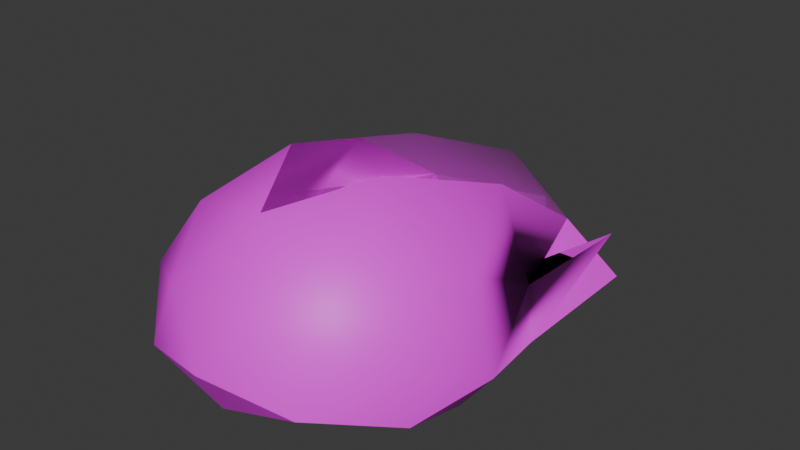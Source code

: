 # Source: Attack_Tester.blend  (saved by Blender 4.5.90; exported with 4.5.12 LTS)
import bpy
from mathutils import Matrix  # noqa: F401  (used for matrix-valued properties, if any)

bpy.ops.wm.read_factory_settings(use_empty=True)
scene = bpy.context.scene
scene.name = 'Scene'

# ---- collections
col_collection = bpy.data.collections.new('Collection'); scene.collection.children.link(col_collection)

# ---- images (referenced by path relative to the original .blend; pixels are not part of the script)
import os
ASSET_DIR = os.environ.get("B2B_ASSET_DIR", "")  # directory of the original .blend (textures are referenced by path, not embedded)
HERE = os.path.dirname(os.path.abspath(__file__))  # packed textures are extracted next to this script under _unpacked/

def load_image(name, relpath, width, height, colorspace="sRGB"):
    """Load a texture the original file referenced (path relative to the .blend, or extracted next to this script)."""
    p = next((c for c in (os.path.join(HERE, relpath), os.path.join(ASSET_DIR, relpath)) if relpath and os.path.exists(c)), "")
    if p:
        img = bpy.data.images.load(p, check_existing=True)
        img.name = name
    else:  # same state as the original file: an image datablock whose file is absent (Cycles renders it pink)
        img = bpy.data.images.new(name, width, height)
        img.source = "FILE"
        img.filepath = "//" + (relpath or name)
    img.colorspace_settings.name = colorspace
    return img
img_compact_attack_mat_png = load_image('Compact_Attack_Mat.png', 'Compact_Attack_Mat.png', 1024, 1024, 'sRGB')
img_comparct_attack_glass_mat_png = load_image('Comparct_Attack_Glass_Mat.png', 'Comparct_Attack_Glass_Mat.png', 1024, 1024, 'sRGB')

# ---- materials (node trees are filled in below, after node groups)
mat_attack_body_mat = bpy.data.materials.new('Attack_Body_Mat')
mat_attack_glass_mat = bpy.data.materials.new('Attack_Glass_Mat')

# ---- node groups
ng_smooth_by_angle = bpy.data.node_groups.new('Smooth by Angle', 'GeometryNodeTree')
_s = ng_smooth_by_angle.interface.new_socket(name='Mesh', in_out='OUTPUT', socket_type='NodeSocketGeometry')
_s = ng_smooth_by_angle.interface.new_socket(name='Mesh', in_out='INPUT', socket_type='NodeSocketGeometry')
_s = ng_smooth_by_angle.interface.new_socket(name='Angle', in_out='INPUT', socket_type='NodeSocketFloat')
_s.subtype = 'ANGLE'
_s.default_value = 0.5236
_s.min_value = 0.0
_s.max_value = 3.142
_s.description = 'Maximum face angle for smooth edges'
_s = ng_smooth_by_angle.interface.new_socket(name='Ignore Sharpness', in_out='INPUT', socket_type='NodeSocketBool')
_s.force_non_field = True
ng_smooth_by_angle.description = 'Set the sharpness of mesh edges based on the angle between the neighboring faces'
ng_smooth_by_angle.is_modifier = True
_N = ng_smooth_by_angle.nodes; _L = ng_smooth_by_angle.links
n0 = _N.new('GeometryNodeSetShadeSmooth'); n0.name = 'Set Shade Smooth'; n0.location = (120, -80)
n0.domain = 'EDGE'
n1 = _N.new('GeometryNodeSetShadeSmooth'); n1.name = 'Set Shade Smooth.001'; n1.location = (300, -80)
n2 = _N.new('NodeGroupOutput'); n2.name = 'Group Output'; n2.location = (480, -80)
n3 = _N.new('GeometryNodeInputMeshEdgeAngle'); n3.name = 'Edge Angle'; n3.location = (-440, -240)
n4 = _N.new('NodeGroupInput'); n4.name = 'Group Input'; n4.location = (-80, -80)
n5 = _N.new('GeometryNodeInputEdgeSmooth'); n5.name = 'Is Edge Smooth'; n5.location = (-260, -120)
n6 = _N.new('GeometryNodeInputShadeSmooth'); n6.name = 'Is Shade Smooth'; n6.location = (-440, -397)
n7 = _N.new('FunctionNodeCompare'); n7.name = 'Compare'; n7.location = (-260, -260)
n7.operation = 'LESS_EQUAL'
n7.inputs[6].default_value = (0.0, 0.0, 0.0, 0.0)
n7.inputs[7].default_value = (0.0, 0.0, 0.0, 0.0)
n8 = _N.new('FunctionNodeBooleanMath'); n8.name = 'Boolean Math.001'; n8.location = (-80, -260)
n9 = _N.new('NodeGroupInput'); n9.name = 'Group Input.001'; n9.location = (-440, -329)
n10 = _N.new('NodeGroupInput'); n10.name = 'Group Input.002'; n10.location = (-259, -189)
n11 = _N.new('FunctionNodeBooleanMath'); n11.name = 'Boolean Math'; n11.location = (-80, -149)
n11.operation = 'OR'
n12 = _N.new('FunctionNodeBooleanMath'); n12.name = 'Boolean Math.002'; n12.location = (-260, -380)
n12.operation = 'OR'
n13 = _N.new('NodeGroupInput'); n13.name = 'Group Input.003'; n13.location = (-440, -460)
_L.new(n3.outputs[0], n7.inputs[0])
_L.new(n1.outputs[0], n2.inputs[0])
_L.new(n9.outputs[1], n7.inputs[1])
_L.new(n7.outputs[0], n8.inputs[0])
_L.new(n4.outputs[0], n0.inputs[0])
_L.new(n0.outputs[0], n1.inputs[0])
_L.new(n8.outputs[0], n0.inputs[2])
_L.new(n10.outputs[2], n11.inputs[1])
_L.new(n5.outputs[0], n11.inputs[0])
_L.new(n11.outputs[0], n0.inputs[1])
_L.new(n13.outputs[2], n12.inputs[1])
_L.new(n6.outputs[0], n12.inputs[0])
_L.new(n12.outputs[0], n8.inputs[1])
n2.is_active_output = True

# ---- material node trees
mat_attack_body_mat.use_nodes = True; mat_attack_body_mat.node_tree.nodes.clear()
_N = mat_attack_body_mat.node_tree.nodes; _L = mat_attack_body_mat.node_tree.links
n0 = _N.new('ShaderNodeBsdfPrincipled'); n0.name = 'Principled BSDF'; n0.location = (-200, 100)
n1 = _N.new('ShaderNodeOutputMaterial'); n1.name = 'Material Output'; n1.location = (200, 100)
n2 = _N.new('ShaderNodeTexImage'); n2.name = 'Image Texture'; n2.location = (-490, 80)
n2.image = img_compact_attack_mat_png
_L.new(n0.outputs[0], n1.inputs[0])
_L.new(n2.outputs[0], n0.inputs[0])
n1.is_active_output = True
mat_attack_glass_mat.use_nodes = True; mat_attack_glass_mat.node_tree.nodes.clear()
_N = mat_attack_glass_mat.node_tree.nodes; _L = mat_attack_glass_mat.node_tree.links
n0 = _N.new('ShaderNodeBsdfPrincipled'); n0.name = 'Principled BSDF'; n0.location = (-200, 100)
n0.inputs[4].default_value = 0.3
n1 = _N.new('ShaderNodeOutputMaterial'); n1.name = 'Material Output'; n1.location = (200, 100)
n2 = _N.new('ShaderNodeTexImage'); n2.name = 'Image Texture'; n2.location = (-490, 80)
n2.image = img_comparct_attack_glass_mat_png
_L.new(n0.outputs[0], n1.inputs[0])
_L.new(n2.outputs[0], n0.inputs[0])
n1.is_active_output = True

# ---- world
world_world = bpy.data.worlds.new('World'); scene.world = world_world
world_world.use_nodes = True; world_world.node_tree.nodes.clear()
_N = world_world.node_tree.nodes; _L = world_world.node_tree.links
n0 = _N.new('ShaderNodeOutputWorld'); n0.name = 'World Output'; n0.location = (200, 100)
n1 = _N.new('ShaderNodeBackground'); n1.name = 'Background'; n1.location = (-200, 100)
n1.inputs[0].default_value = (0.05088, 0.05088, 0.05088, 1.0)
_L.new(n1.outputs[0], n0.inputs[0])
n0.is_active_output = True
world_world.color = (0.05088, 0.05088, 0.05088)
world_world.sun_shadow_jitter_overblur = 0.0

# ---- meshes
me_icosphere_003 = bpy.data.meshes.new('Icosphere.003')
me_icosphere_003.from_pydata([(0.1813, -3.529e-08, -1.0), (0.7275, -0.5257, -0.4472), (-0.02962, -0.8506, -0.4472), (-0.1514, -1.447e-07, -0.4472), (-0.02962, 0.8506, -0.4472), (0.7275, 0.5257, -0.4472), (-0.1097, -0.5257, 0.6859), (-0.1097, 0.5257, 0.6859), (0.3162, 0.8506, 0.5131), (0.8948, -7.905e-09, 0.6265), (0.005811, -4.484e-08, 2.0), (0.06915, -0.5, -0.8507), (0.4869, -0.309, -0.8507), (0.3114, -0.809, -0.5257), (0.8526, -3.795e-10, -0.5257), (0.4869, 0.309, -0.8507), (-0.08961, -8.492e-08, -0.8507), (-0.1012, -0.5, -0.5257), (0.06915, 0.5, -0.8507), (-0.1012, 0.5, -0.5257), (0.3114, 0.809, -0.5257), (0.9511, -0.309, 0.0), (0.9511, 0.309, 0.0), (0.07376, -1.0, -6.278e-16), (0.5878, -0.809, 0.0), (-0.1791, -0.309, 0.01746), (-0.1715, -0.809, -3.543e-15), (-0.1715, 0.809, -3.543e-15), (-0.1791, 0.309, 0.01746), (0.5878, 0.809, 0.0), (0.07376, 1.0, -6.278e-16), (0.6978, -0.5, 0.742), (-0.1124, -0.809, 0.6339), (-0.1565, -1.579e-07, 1.046), (-0.1124, 0.809, 0.6339), (0.6978, 0.5, 0.742), (0.2225, -0.5, 1.445), (0.4708, -2.159e-08, 1.589), (-0.1274, -0.309, 1.585), (-0.1274, 0.309, 1.585), (0.2225, 0.5, 1.445), (0.2225, -0.8, 1.445), (0.3162, -0.8506, 0.5131), (0.2225, 0.8, 1.445), (0.3162, -0.6805, 0.5131), (0.3162, 0.6805, 0.5131), (-0.01237, -0.6472, 0.6339), (-0.01237, 0.6472, 0.6339), (-0.1274, -0.788, 1.585), (-0.1274, 0.788, 1.585)], [], [(0, 12, 11), (1, 12, 14), (0, 11, 16), (0, 16, 18), (0, 18, 15), (1, 14, 21), (2, 13, 23), (3, 17, 25), (4, 19, 27), (5, 20, 29), (1, 21, 24), (2, 23, 26), (3, 25, 28), (4, 27, 30), (5, 29, 22), (42, 31, 36), (6, 32, 38), (7, 33, 39), (9, 35, 37), (37, 40, 10), (37, 35, 40), (35, 8, 40), (40, 39, 10), (36, 48, 32), (34, 7, 39), (39, 38, 10), (39, 33, 38), (33, 6, 38), (38, 36, 10), (38, 32, 48), (36, 37, 10), (36, 31, 37), (31, 9, 37), (22, 35, 9), (22, 29, 35), (29, 8, 35), (30, 34, 8), (30, 27, 34), (27, 7, 34), (28, 33, 7), (28, 25, 33), (25, 6, 33), (26, 32, 6), (26, 23, 32), (23, 42, 32), (24, 31, 42), (24, 21, 31), (21, 9, 31), (29, 30, 8), (29, 20, 30), (20, 4, 30), (27, 28, 7), (27, 19, 28), (19, 3, 28), (25, 26, 6), (25, 17, 26), (17, 2, 26), (23, 24, 42), (23, 13, 24), (13, 1, 24), (21, 22, 9), (21, 14, 22), (14, 5, 22), (15, 20, 5), (15, 18, 20), (18, 4, 20), (18, 19, 4), (18, 16, 19), (16, 3, 19), (16, 17, 3), (16, 11, 17), (11, 2, 17), (14, 15, 5), (14, 12, 15), (12, 0, 15), (11, 13, 2), (11, 12, 13), (12, 1, 13), (8, 34, 43), (32, 42, 41), (46, 41, 44), (42, 44, 41), (42, 32, 46, 44), (34, 8, 45, 47), (45, 43, 47), (45, 8, 43), (47, 43, 34), (46, 32, 41), (40, 47, 34), (47, 40, 45), (36, 32, 46), (44, 42, 36), (36, 46, 44), (45, 40, 8), (38, 48, 36), (40, 49, 39), (34, 49, 40), (34, 39, 49)])
me_icosphere_003.polygons.foreach_set('use_smooth', [True] * 98)
me_icosphere_003.polygons.foreach_set('material_index', [0, 0, 0, 0, 0, 0, 0, 0, 0, 0, 0, 0, 0, 0, 0, 0, 0, 0, 1, 1, 1, 0, 1, 0, 0, 1, 0, 0, 1, 0, 1, 1, 1, 1, 0, 0, 0, 0, 0, 0, 0, 0, 0, 0, 0, 0, 0, 1, 0, 0, 0, 0, 0, 0, 0, 0, 0, 0, 0, 0, 1, 1, 0, 0, 0, 0, 0, 0, 0, 0, 0, 0, 0, 0, 0, 0, 0, 0, 0, 0, 0, 0, 0, 0, 0, 0, 0, 0, 0, 0, 0, 0, 0, 0, 0, 0, 0, 0])
_uv = me_icosphere_003.uv_layers.new(name='UVMap')
_uv.uv.foreach_set('vector', [0.4177, 0.6349, 0.4793, 0.6739, 0.4126, 0.7116, 0.6758, 0.6578, 0.6688, 0.7402, 0.5959, 0.7017, 0.4177, 0.6349, 0.4126, 0.7116, 0.3749, 0.6318, 0.4177, 0.6349, 0.3749, 0.6318, 0.3909, 0.5471, 0.4177, 0.6349, 0.3909, 0.5471, 0.4659, 0.5722, 0.6758, 0.6578, 0.5959, 0.7017, 0.6109, 0.5966, 0.5092, 0.3568, 0.4504, 0.3712, 0.4917, 0.2854, 0.1738, 0.3766, 0.08769, 0.3905, 0.1206, 0.2965, 0.3202, 0.3776, 0.2598, 0.3905, 0.313, 0.2996, 0.7422, 0.3528, 0.6666, 0.3712, 0.7161, 0.2834, 0.6758, 0.6578, 0.6109, 0.5966, 0.6935, 0.5712, 0.5092, 0.3568, 0.4917, 0.2854, 0.5312, 0.2788, 0.1738, 0.3766, 0.1206, 0.2965, 0.227, 0.2965, 0.6078, 0.3568, 0.5859, 0.2788, 0.6253, 0.2854, 0.04504, 0.6887, 0.02732, 0.6022, 0.1099, 0.6275, 0.4461, 0.1957, 0.3749, 0.1498, 0.4536, 0.02732, 0.08326, 0.1821, 0.03449, 0.191, 0.1206, 0.02732, 0.2643, 0.1821, 0.1738, 0.1198, 0.227, 0.02732, 0.1961, 0.6103, 0.005991, 0.5332, 0.2124, 0.2179, 0.2124, 0.2179, 0.005992, 0.2206, 0.1989, 0.005991, 0.2124, 0.2179, 0.005991, 0.5332, 0.005992, 0.2206, 0.7422, 0.1498, 0.671, 0.1957, 0.6634, 0.02732, 0.4641, 0.9061, 0.4216, 0.8637, 0.4641, 0.7997, 0.7968, 0.2637, 0.8604, 0.2461, 0.8604, 0.4084, 0.313, 0.191, 0.2643, 0.1821, 0.227, 0.02732, 0.206, 0.09033, 0.1105, 0.09033, 0.1582, 0.0269, 0.227, 0.02732, 0.1738, 0.1198, 0.1206, 0.02732, 0.1738, 0.1198, 0.08326, 0.1821, 0.1206, 0.02732, 0.7816, 0.9024, 0.7391, 0.9449, 0.7391, 0.8384, 0.1206, 0.02732, 0.03449, 0.191, 0.03811, 0.02732, 0.3692, 0.2349, 0.2124, 0.2179, 0.1989, 0.005991, 0.3692, 0.2349, 0.3692, 0.5475, 0.2124, 0.2179, 0.3692, 0.5475, 0.1961, 0.6103, 0.2124, 0.2179, 0.05758, 0.8269, 0.005991, 0.5332, 0.1961, 0.6103, 0.1099, 0.6275, 0.02732, 0.6022, 0.1249, 0.5024, 0.7161, 0.2834, 0.671, 0.1957, 0.7422, 0.1498, 0.6253, 0.2854, 0.5985, 0.1714, 0.671, 0.1957, 0.6253, 0.2854, 0.5859, 0.2788, 0.5985, 0.1714, 0.313, 0.2996, 0.2643, 0.1821, 0.313, 0.191, 0.227, 0.2965, 0.1738, 0.1198, 0.2643, 0.1821, 0.227, 0.2965, 0.1206, 0.2965, 0.1738, 0.1198, 0.1206, 0.2965, 0.08326, 0.1821, 0.1738, 0.1198, 0.03449, 0.2996, 0.03449, 0.191, 0.08326, 0.1821, 0.5312, 0.2788, 0.4917, 0.2854, 0.5185, 0.1714, 0.4917, 0.2854, 0.4461, 0.1957, 0.5185, 0.1714, 0.4009, 0.2834, 0.3749, 0.1498, 0.4461, 0.1957, 0.6935, 0.5712, 0.6109, 0.5966, 0.5959, 0.4714, 0.2821, 0.8357, 0.1961, 0.6103, 0.3692, 0.5475, 0.7161, 0.2834, 0.6253, 0.2854, 0.671, 0.1957, 0.7161, 0.2834, 0.6666, 0.3712, 0.6253, 0.2854, 0.6666, 0.3712, 0.6078, 0.3568, 0.6253, 0.2854, 0.313, 0.2996, 0.227, 0.2965, 0.2643, 0.1821, 0.313, 0.2996, 0.2598, 0.3905, 0.227, 0.2965, 0.2598, 0.3905, 0.1738, 0.3766, 0.227, 0.2965, 0.1206, 0.2965, 0.03449, 0.2996, 0.08326, 0.1821, 0.1206, 0.2965, 0.08769, 0.3905, 0.03449, 0.2996, 0.08769, 0.3905, 0.02732, 0.3776, 0.03449, 0.2996, 0.4917, 0.2854, 0.4009, 0.2834, 0.4461, 0.1957, 0.4917, 0.2854, 0.4504, 0.3712, 0.4009, 0.2834, 0.4504, 0.3712, 0.3749, 0.3528, 0.4009, 0.2834, 0.2821, 0.8357, 0.05758, 0.8269, 0.1961, 0.6103, 0.2821, 0.8357, 0.1373, 0.994, 0.05758, 0.8269, 0.1249, 0.7326, 0.04504, 0.6887, 0.1099, 0.6275, 0.4659, 0.5722, 0.432, 0.4769, 0.5103, 0.5134, 0.4659, 0.5722, 0.3909, 0.5471, 0.432, 0.4769, 0.3909, 0.5471, 0.3749, 0.4714, 0.432, 0.4769, 0.2598, 0.4477, 0.2598, 0.3905, 0.3202, 0.3776, 0.2598, 0.4477, 0.1738, 0.4465, 0.2598, 0.3905, 0.1738, 0.4465, 0.1738, 0.3766, 0.2598, 0.3905, 0.1738, 0.4465, 0.08769, 0.3905, 0.1738, 0.3766, 0.1738, 0.4465, 0.08769, 0.4477, 0.08769, 0.3905, 0.08769, 0.4477, 0.02732, 0.3776, 0.08769, 0.3905, 0.1249, 0.7326, 0.05204, 0.7712, 0.04504, 0.6887, 0.5413, 0.6018, 0.4793, 0.6739, 0.4659, 0.5722, 0.4793, 0.6739, 0.4177, 0.6349, 0.4659, 0.5722, 0.4891, 0.4168, 0.4504, 0.3712, 0.5092, 0.3568, 0.4126, 0.7116, 0.4793, 0.6739, 0.4671, 0.7431, 0.6688, 0.7402, 0.6758, 0.6578, 0.7292, 0.6598, 0.671, 0.1957, 0.5985, 0.1714, 0.6593, 0.03525, 0.5185, 0.1714, 0.4461, 0.1957, 0.4577, 0.03525, 0.1796, 0.8663, 0.2344, 0.729, 0.2344, 0.8916, 0.3183, 0.8867, 0.289, 0.8851, 0.3183, 0.729, 0.5235, 0.7978, 0.5235, 0.8691, 0.4943, 0.8581, 0.496, 0.8038, 0.9021, 0.9727, 0.9021, 0.903, 0.9303, 0.9023, 0.9293, 0.955, 0.8924, 0.634, 0.8924, 0.4714, 0.9472, 0.6087, 0.9314, 0.8477, 0.9021, 0.8477, 0.9108, 0.6902, 0.5959, 0.9351, 0.5959, 0.7949, 0.6231, 0.9291, 0.705, 0.9351, 0.6778, 0.9291, 0.705, 0.7949, 0.9054, 0.02732, 0.9309, 0.1708, 0.9054, 0.1823, 0.7839, 0.6089, 0.8378, 0.4714, 0.8378, 0.6356, 0.9405, 0.2461, 0.9405, 0.4011, 0.9151, 0.3896, 0.207, 0.6641, 0.1796, 0.6744, 0.1796, 0.5024, 0.7968, 0.02732, 0.8508, 0.1648, 0.7968, 0.1915, 0.2616, 0.6641, 0.2891, 0.5024, 0.2891, 0.6744, 0.02732, 0.8759, 0.09283, 0.8258, 0.09283, 0.9074, 0.4397, 0.8306, 0.3749, 0.8802, 0.3749, 0.7978, 0.7839, 0.8525, 0.7839, 0.6902, 0.8474, 0.7078, 0.313, 0.191, 0.227, 0.02732, 0.3094, 0.02732])
_ca = me_icosphere_003.color_attributes.new('Attribute', 'BYTE_COLOR', 'CORNER')
_ca.data.foreach_set('color', [1.0, 1.0, 1.0, 1.0, 1.0, 1.0, 1.0, 1.0, 1.0, 1.0, 1.0, 1.0, 1.0, 1.0, 1.0, 1.0, 1.0, 1.0, 1.0, 1.0, 1.0, 1.0, 1.0, 1.0, 1.0, 1.0, 1.0, 1.0, 1.0, 1.0, 1.0, 1.0, 1.0, 1.0, 1.0, 1.0, 1.0, 1.0, 1.0, 1.0, 1.0, 1.0, 1.0, 1.0, 1.0, 1.0, 1.0, 1.0, 1.0, 1.0, 1.0, 1.0, 1.0, 1.0, 1.0, 1.0, 1.0, 1.0, 1.0, 1.0, 1.0, 1.0, 1.0, 1.0, 1.0, 1.0, 1.0, 1.0, 1.0, 1.0, 1.0, 1.0, 1.0, 1.0, 1.0, 1.0, 1.0, 1.0, 1.0, 1.0, 1.0, 1.0, 1.0, 1.0, 1.0, 1.0, 1.0, 1.0, 1.0, 1.0, 1.0, 1.0, 1.0, 1.0, 1.0, 1.0, 1.0, 1.0, 1.0, 1.0, 1.0, 1.0, 1.0, 1.0, 1.0, 1.0, 1.0, 1.0, 1.0, 1.0, 1.0, 1.0, 1.0, 1.0, 1.0, 1.0, 1.0, 1.0, 1.0, 1.0, 1.0, 1.0, 1.0, 1.0, 1.0, 1.0, 1.0, 1.0, 1.0, 1.0, 1.0, 1.0, 1.0, 1.0, 1.0, 1.0, 1.0, 1.0, 1.0, 1.0, 1.0, 1.0, 1.0, 1.0, 1.0, 1.0, 1.0, 1.0, 1.0, 1.0, 1.0, 1.0, 1.0, 1.0, 1.0, 1.0, 1.0, 1.0, 1.0, 1.0, 1.0, 1.0, 1.0, 1.0, 1.0, 1.0, 1.0, 1.0, 1.0, 1.0, 1.0, 1.0, 1.0, 1.0, 1.0, 1.0, 1.0, 1.0, 1.0, 1.0, 1.0, 1.0, 1.0, 1.0, 1.0, 1.0, 1.0, 1.0, 1.0, 1.0, 1.0, 1.0, 1.0, 1.0, 1.0, 1.0, 1.0, 1.0, 1.0, 1.0, 1.0, 1.0, 1.0, 1.0, 1.0, 1.0, 1.0, 1.0, 1.0, 1.0, 1.0, 1.0, 1.0, 1.0, 1.0, 1.0, 1.0, 1.0, 1.0, 1.0, 1.0, 1.0, 1.0, 1.0, 1.0, 1.0, 1.0, 1.0, 1.0, 1.0, 1.0, 1.0, 1.0, 1.0, 1.0, 1.0, 1.0, 1.0, 1.0, 1.0, 1.0, 1.0, 1.0, 1.0, 1.0, 1.0, 1.0, 1.0, 1.0, 1.0, 1.0, 1.0, 1.0, 1.0, 1.0, 1.0, 1.0, 1.0, 1.0, 1.0, 1.0, 1.0, 1.0, 1.0, 1.0, 1.0, 1.0, 1.0, 1.0, 1.0, 1.0, 1.0, 1.0, 1.0, 1.0, 1.0, 1.0, 1.0, 1.0, 1.0, 1.0, 1.0, 1.0, 1.0, 1.0, 1.0, 1.0, 1.0, 1.0, 1.0, 1.0, 1.0, 1.0, 1.0, 1.0, 1.0, 1.0, 1.0, 1.0, 1.0, 1.0, 1.0, 1.0, 1.0, 1.0, 1.0, 1.0, 1.0, 1.0, 1.0, 1.0, 1.0, 1.0, 1.0, 1.0, 1.0, 1.0, 1.0, 1.0, 1.0, 1.0, 1.0, 1.0, 1.0, 1.0, 1.0, 1.0, 1.0, 1.0, 1.0, 1.0, 1.0, 1.0, 1.0, 1.0, 1.0, 1.0, 1.0, 1.0, 1.0, 1.0, 1.0, 1.0, 1.0, 1.0, 1.0, 1.0, 1.0, 1.0, 1.0, 1.0, 1.0, 1.0, 1.0, 1.0, 1.0, 1.0, 1.0, 1.0, 1.0, 1.0, 1.0, 1.0, 1.0, 1.0, 1.0, 1.0, 1.0, 1.0, 1.0, 1.0, 1.0, 1.0, 1.0, 1.0, 1.0, 1.0, 1.0, 1.0, 1.0, 1.0, 1.0, 1.0, 1.0, 1.0, 1.0, 1.0, 1.0, 1.0, 1.0, 1.0, 1.0, 1.0, 1.0, 1.0, 1.0, 1.0, 1.0, 1.0, 1.0, 1.0, 1.0, 1.0, 1.0, 1.0, 1.0, 1.0, 1.0, 1.0, 1.0, 1.0, 1.0, 1.0, 1.0, 1.0, 1.0, 1.0, 1.0, 1.0, 1.0, 1.0, 1.0, 1.0, 1.0, 1.0, 1.0, 1.0, 1.0, 1.0, 1.0, 1.0, 1.0, 1.0, 1.0, 1.0, 1.0, 1.0, 1.0, 1.0, 1.0, 1.0, 1.0, 1.0, 1.0, 1.0, 1.0, 1.0, 1.0, 1.0, 1.0, 1.0, 1.0, 1.0, 1.0, 1.0, 1.0, 1.0, 1.0, 1.0, 1.0, 1.0, 1.0, 1.0, 1.0, 1.0, 1.0, 1.0, 1.0, 1.0, 1.0, 1.0, 1.0, 1.0, 1.0, 1.0, 1.0, 1.0, 1.0, 1.0, 1.0, 1.0, 1.0, 1.0, 1.0, 1.0, 1.0, 1.0, 1.0, 1.0, 1.0, 1.0, 1.0, 1.0, 1.0, 1.0, 1.0, 1.0, 1.0, 1.0, 1.0, 1.0, 1.0, 1.0, 1.0, 1.0, 1.0, 1.0, 1.0, 1.0, 1.0, 1.0, 1.0, 1.0, 1.0, 1.0, 1.0, 1.0, 1.0, 1.0, 1.0, 1.0, 1.0, 1.0, 1.0, 1.0, 1.0, 1.0, 1.0, 1.0, 1.0, 1.0, 1.0, 1.0, 1.0, 1.0, 1.0, 1.0, 1.0, 1.0, 1.0, 1.0, 1.0, 1.0, 1.0, 1.0, 1.0, 1.0, 1.0, 1.0, 1.0, 1.0, 1.0, 1.0, 1.0, 1.0, 1.0, 1.0, 1.0, 1.0, 1.0, 1.0, 1.0, 1.0, 1.0, 1.0, 1.0, 1.0, 1.0, 1.0, 1.0, 1.0, 1.0, 1.0, 1.0, 1.0, 1.0, 1.0, 1.0, 1.0, 1.0, 1.0, 1.0, 1.0, 1.0, 1.0, 1.0, 1.0, 1.0, 1.0, 1.0, 1.0, 1.0, 1.0, 1.0, 1.0, 1.0, 1.0, 1.0, 1.0, 1.0, 1.0, 1.0, 1.0, 1.0, 1.0, 1.0, 1.0, 1.0, 1.0, 1.0, 1.0, 1.0, 1.0, 1.0, 1.0, 1.0, 1.0, 1.0, 1.0, 1.0, 1.0, 1.0, 1.0, 1.0, 1.0, 1.0, 1.0, 1.0, 1.0, 1.0, 1.0, 1.0, 1.0, 1.0, 1.0, 1.0, 1.0, 1.0, 1.0, 1.0, 1.0, 1.0, 1.0, 1.0, 1.0, 1.0, 1.0, 1.0, 1.0, 1.0, 1.0, 1.0, 1.0, 1.0, 1.0, 1.0, 1.0, 1.0, 1.0, 1.0, 1.0, 1.0, 1.0, 1.0, 1.0, 1.0, 1.0, 1.0, 1.0, 1.0, 1.0, 1.0, 1.0, 1.0, 1.0, 1.0, 1.0, 1.0, 1.0, 1.0, 1.0, 1.0, 1.0, 1.0, 1.0, 1.0, 1.0, 1.0, 1.0, 1.0, 1.0, 1.0, 1.0, 1.0, 1.0, 1.0, 1.0, 1.0, 1.0, 1.0, 1.0, 1.0, 1.0, 1.0, 1.0, 1.0, 1.0, 1.0, 1.0, 1.0, 1.0, 1.0, 1.0, 1.0, 1.0, 1.0, 1.0, 1.0, 1.0, 1.0, 1.0, 1.0, 1.0, 1.0, 1.0, 1.0, 1.0, 1.0, 1.0, 1.0, 1.0, 1.0, 1.0, 1.0, 1.0, 1.0, 1.0, 1.0, 1.0, 1.0, 1.0, 1.0, 1.0, 1.0, 1.0, 1.0, 1.0, 1.0, 1.0, 1.0, 1.0, 1.0, 1.0, 1.0, 1.0, 1.0, 1.0, 1.0, 1.0, 1.0, 1.0, 1.0, 1.0, 1.0, 1.0, 1.0, 1.0, 1.0, 1.0, 1.0, 1.0, 1.0, 1.0, 1.0, 1.0, 1.0, 1.0, 1.0, 1.0, 1.0, 1.0, 1.0, 1.0, 1.0, 1.0, 1.0, 1.0, 1.0, 1.0, 1.0, 1.0, 1.0, 1.0, 1.0, 1.0, 1.0, 1.0, 1.0, 1.0, 1.0, 1.0, 1.0, 1.0, 1.0, 1.0, 1.0, 1.0, 1.0, 1.0, 1.0, 1.0, 1.0, 1.0, 1.0, 1.0, 1.0, 1.0, 1.0, 1.0, 1.0, 1.0, 1.0, 1.0, 1.0, 1.0, 1.0, 1.0, 1.0, 1.0, 1.0, 1.0, 1.0, 1.0, 1.0, 1.0, 1.0, 1.0, 1.0, 1.0, 1.0, 1.0, 1.0, 1.0, 1.0, 1.0, 1.0, 1.0, 1.0, 1.0, 1.0, 1.0, 1.0, 1.0, 1.0, 1.0, 1.0, 1.0, 1.0, 1.0, 1.0, 1.0, 1.0, 1.0, 1.0, 1.0, 1.0, 1.0, 1.0, 1.0, 1.0, 1.0, 1.0, 1.0, 1.0, 1.0, 1.0, 1.0, 1.0, 1.0, 1.0, 1.0, 1.0, 1.0, 1.0, 1.0, 1.0, 1.0, 1.0, 1.0, 1.0, 1.0, 1.0, 1.0, 1.0, 1.0, 1.0, 1.0, 1.0, 1.0, 1.0, 1.0, 1.0, 1.0, 1.0, 1.0, 1.0, 1.0, 1.0, 1.0, 1.0, 1.0, 1.0, 1.0, 1.0, 1.0, 1.0, 1.0, 1.0, 1.0, 1.0, 1.0, 1.0, 1.0, 1.0, 1.0, 1.0, 1.0, 1.0, 1.0, 1.0, 1.0, 1.0, 1.0, 1.0, 1.0, 1.0, 1.0, 1.0, 1.0, 1.0, 1.0, 1.0, 1.0, 1.0, 1.0, 1.0, 1.0, 1.0, 1.0, 1.0, 1.0, 1.0, 1.0, 1.0, 1.0, 1.0, 1.0, 1.0, 1.0, 1.0, 1.0, 1.0, 1.0, 1.0, 1.0, 1.0, 1.0, 1.0, 1.0, 1.0, 1.0, 1.0, 1.0, 1.0, 1.0, 1.0, 1.0, 1.0, 1.0, 1.0, 1.0, 1.0, 1.0, 1.0, 1.0, 1.0, 1.0, 1.0, 1.0, 1.0, 1.0, 1.0, 1.0, 1.0, 1.0, 1.0, 1.0, 1.0, 1.0, 1.0, 1.0, 1.0, 1.0, 1.0, 1.0, 1.0, 1.0, 1.0, 1.0, 1.0, 1.0, 1.0, 1.0, 1.0, 1.0, 1.0, 1.0, 1.0, 1.0, 1.0, 1.0, 1.0, 1.0, 1.0, 1.0, 1.0, 1.0, 1.0, 1.0, 1.0, 1.0, 1.0, 1.0, 1.0, 1.0, 1.0, 1.0, 1.0, 1.0, 1.0, 1.0, 1.0, 1.0, 1.0, 1.0, 1.0, 1.0, 1.0, 1.0, 1.0, 1.0, 1.0, 1.0, 1.0, 1.0, 1.0, 1.0, 1.0, 1.0, 1.0, 1.0, 1.0, 1.0, 1.0, 1.0, 1.0, 1.0, 1.0, 1.0, 1.0, 1.0, 1.0, 1.0, 1.0, 1.0, 1.0, 1.0, 1.0, 1.0, 1.0, 1.0, 1.0, 1.0, 1.0, 1.0, 1.0, 1.0, 1.0, 1.0, 1.0, 1.0, 1.0, 1.0, 1.0, 1.0, 1.0, 1.0, 1.0, 1.0, 1.0, 1.0, 1.0, 1.0, 1.0, 1.0, 1.0, 1.0, 1.0, 1.0, 1.0, 1.0, 1.0, 1.0, 1.0, 1.0, 1.0, 1.0, 1.0, 1.0, 1.0, 1.0, 1.0, 1.0, 1.0, 1.0, 1.0, 1.0, 1.0, 1.0, 1.0, 1.0, 1.0, 1.0, 1.0, 1.0, 1.0, 1.0, 1.0, 1.0, 1.0, 1.0, 1.0, 1.0, 1.0, 1.0, 1.0, 1.0, 1.0, 1.0, 1.0, 1.0, 1.0, 1.0, 1.0, 1.0, 1.0, 1.0, 1.0, 1.0, 1.0, 1.0, 1.0, 1.0, 1.0, 1.0, 1.0, 1.0, 1.0, 1.0, 1.0, 1.0, 1.0, 1.0, 1.0, 1.0, 1.0, 1.0, 1.0, 1.0, 1.0, 1.0, 1.0, 1.0, 1.0])
me_icosphere_003.materials.append(mat_attack_body_mat)
me_icosphere_003.materials.append(mat_attack_glass_mat)
me_icosphere_003.update()

# ---- objects
ob_icosphere_001 = bpy.data.objects.new('Icosphere.001', me_icosphere_003)

# ---- transforms, parenting, visibility, modifiers, constraints
ob_icosphere_001.location = (0.0, 0.0, 0.0)
ob_icosphere_001.rotation_euler = (-1.571, -1.571, 0.0)
_m = ob_icosphere_001.modifiers.new('Smooth by Angle', 'NODES')
_m.node_group = ng_smooth_by_angle
_m.use_pin_to_last = True
_m.show_group_selector = False

# ---- collection membership
col_collection.objects.link(ob_icosphere_001)

# ---- scene / render settings (as saved in the file)
scene.frame_start = 1; scene.frame_end = 250; scene.frame_set(0)
scene.render.engine = 'BLENDER_EEVEE_NEXT'
bpy.context.view_layer.update()

# ---- added for rendering (the .blend has no active camera and no usable light): camera, sun
cam_auto = bpy.data.cameras.new('AutoCamera')
cam_auto.lens = 50.0
cam_auto.sensor_width = 36.0
cam_auto.clip_end = 1000.0
ob_auto_camera = bpy.data.objects.new('AutoCamera', cam_auto)
scene.collection.objects.link(ob_auto_camera)
ob_auto_camera.location = (3.49597, -3.69517, 3.18278)
ob_auto_camera.rotation_euler = (1.09748, -7.21219e-08, 0.694738)
scene.camera = ob_auto_camera
light_auto_sun = bpy.data.lights.new('AutoSun', 'SUN')
light_auto_sun.energy = 3.0
light_auto_sun.angle = 0.0523599
ob_auto_sun = bpy.data.objects.new('AutoSun', light_auto_sun)
scene.collection.objects.link(ob_auto_sun)
ob_auto_sun.rotation_euler = (0.872665, 0.174533, 0.523599)
bpy.context.view_layer.update()
